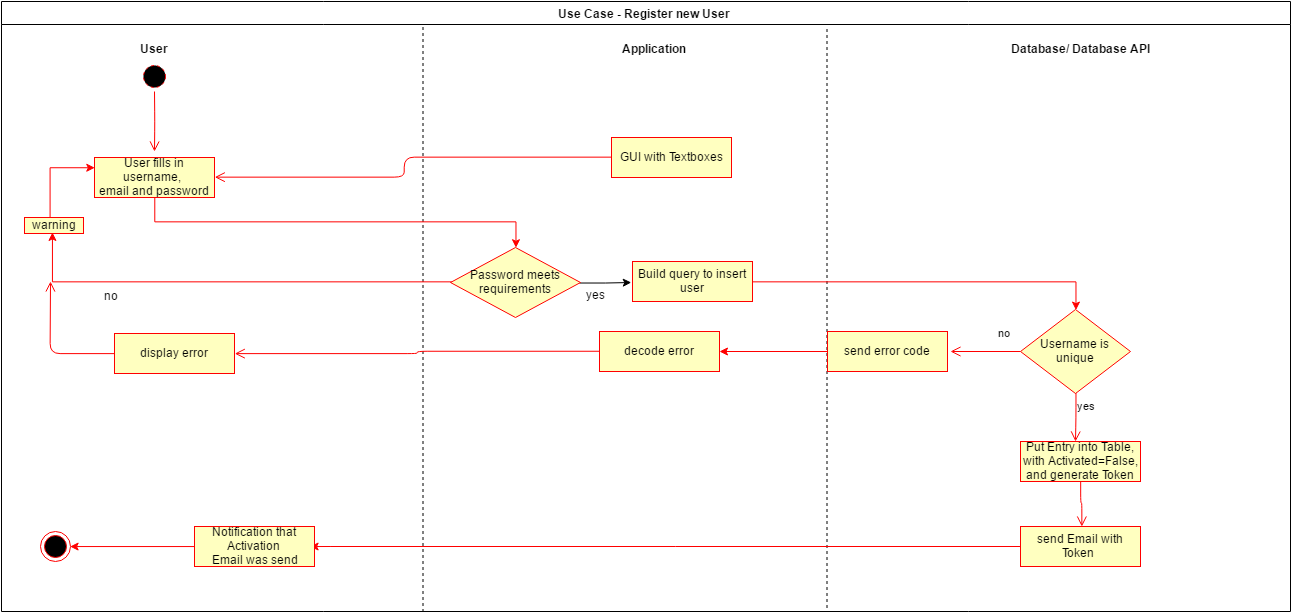

The diagram above was exported from draw.io. Its source (the exported page's mxGraphModel, read from the mxfile embedded in the PNG):
<mxGraphModel dx="1031" dy="452" grid="1" gridSize="10" guides="1" tooltips="1" connect="1" arrows="1" fold="1" page="0" pageScale="1" pageWidth="1169" pageHeight="826" background="#ffffff" math="0" shadow="0">
  <root>
    <mxCell id="0" style=";html=1;" />
    <mxCell id="1" style=";html=1;" parent="0" />
    <mxCell id="2" value="Use Case - Register new User&amp;nbsp;" style="swimlane;whiteSpace=wrap;html=1;" parent="1" vertex="1">
      <mxGeometry x="31" y="10" width="1289" height="610" as="geometry" />
    </mxCell>
    <mxCell id="42" value="" style="ellipse;html=1;shape=startState;fillColor=#000000;strokeColor=#ff0000;dashed=1;" parent="2" vertex="1">
      <mxGeometry x="138" y="60" width="30" height="30" as="geometry" />
    </mxCell>
    <mxCell id="43" value="" style="edgeStyle=orthogonalEdgeStyle;html=1;verticalAlign=bottom;endArrow=open;endSize=8;strokeColor=#ff0000;entryX=0.5;entryY=0;" parent="2" source="42" edge="1">
      <mxGeometry relative="1" as="geometry">
        <mxPoint x="153" y="150" as="targetPoint" />
        <Array as="points" />
      </mxGeometry>
    </mxCell>
    <mxCell id="46" value="" style="line;html=1;strokeWidth=1;fillColor=none;align=left;verticalAlign=middle;spacingTop=-1;spacingLeft=3;spacingRight=3;rotatable=0;labelPosition=right;points=[];portConstraint=eastwest;dashed=1;flipV=0;flipH=1;rotation=90;" parent="2" vertex="1">
      <mxGeometry x="129" y="314" width="585" height="8" as="geometry" />
    </mxCell>
    <mxCell id="47" value="User" style="text;html=1;align=center;fontStyle=1;verticalAlign=middle;spacingLeft=3;spacingRight=3;strokeColor=none;rotatable=0;points=[[0,0.5],[1,0.5]];portConstraint=eastwest;dashed=1;" parent="2" vertex="1">
      <mxGeometry x="113" y="34" width="80" height="26" as="geometry" />
    </mxCell>
    <mxCell id="49" value="Application" style="text;html=1;align=center;fontStyle=1;verticalAlign=middle;spacingLeft=3;spacingRight=3;strokeColor=none;rotatable=0;points=[[0,0.5],[1,0.5]];portConstraint=eastwest;dashed=1;" parent="2" vertex="1">
      <mxGeometry x="613" y="34" width="80" height="26" as="geometry" />
    </mxCell>
    <mxCell id="94" style="edgeStyle=orthogonalEdgeStyle;rounded=0;html=1;entryX=0;entryY=0.5;jettySize=auto;orthogonalLoop=1;strokeColor=#000000;" parent="2" source="54" edge="1">
      <mxGeometry relative="1" as="geometry">
        <mxPoint x="629.7647058823529" y="281" as="targetPoint" />
      </mxGeometry>
    </mxCell>
    <mxCell id="54" value="Password meets requirements" style="rhombus;whiteSpace=wrap;html=1;fillColor=#ffffc0;strokeColor=#FF0000;" parent="2" vertex="1">
      <mxGeometry x="449" y="246" width="130" height="70" as="geometry" />
    </mxCell>
    <mxCell id="57" style="edgeStyle=orthogonalEdgeStyle;rounded=0;html=1;jettySize=auto;orthogonalLoop=1;fillColor=#f8cecc;strokeColor=#FF0000;entryX=0.5;entryY=1;" parent="2" source="54" edge="1">
      <mxGeometry relative="1" as="geometry">
        <mxPoint x="50.94117647058829" y="230.41176470588232" as="targetPoint" />
        <Array as="points">
          <mxPoint x="51" y="280" />
        </Array>
      </mxGeometry>
    </mxCell>
    <mxCell id="62" value="" style="line;html=1;strokeWidth=1;fillColor=none;align=left;verticalAlign=middle;spacingTop=-1;spacingLeft=3;spacingRight=3;rotatable=0;labelPosition=right;points=[];portConstraint=eastwest;dashed=1;flipV=0;flipH=1;rotation=90;" parent="2" vertex="1">
      <mxGeometry x="535" y="312" width="581" height="8" as="geometry" />
    </mxCell>
    <mxCell id="63" value="Database/ Database API" style="text;html=1;align=center;fontStyle=1;verticalAlign=middle;spacingLeft=3;spacingRight=3;strokeColor=none;rotatable=0;points=[[0,0.5],[1,0.5]];portConstraint=eastwest;dashed=1;" parent="2" vertex="1">
      <mxGeometry x="1039" y="34" width="80" height="26" as="geometry" />
    </mxCell>
    <mxCell id="65" value="Username is unique" style="rhombus;whiteSpace=wrap;html=1;fillColor=#ffffc0;strokeColor=#FF0000;" parent="2" vertex="1">
      <mxGeometry x="1019" y="308" width="110" height="84" as="geometry" />
    </mxCell>
    <mxCell id="66" value="no" style="edgeStyle=orthogonalEdgeStyle;html=1;align=left;verticalAlign=bottom;endArrow=open;endSize=8;strokeColor=#FF0000;" parent="2" source="65" edge="1">
      <mxGeometry x="-0.3333" y="-10" relative="1" as="geometry">
        <mxPoint x="949" y="350" as="targetPoint" />
        <mxPoint as="offset" />
      </mxGeometry>
    </mxCell>
    <mxCell id="67" value="yes" style="edgeStyle=orthogonalEdgeStyle;html=1;align=left;verticalAlign=top;endArrow=open;endSize=8;strokeColor=#FF0000;" parent="2" source="65" edge="1">
      <mxGeometry x="-1" relative="1" as="geometry">
        <mxPoint x="1074" y="440" as="targetPoint" />
      </mxGeometry>
    </mxCell>
    <mxCell id="80" value="" style="ellipse;html=1;shape=endState;fillColor=#000000;strokeColor=#ff0000;" parent="2" vertex="1">
      <mxGeometry x="39" y="530" width="30" height="30" as="geometry" />
    </mxCell>
    <mxCell id="95" value="yes&lt;div&gt;&lt;br&gt;&lt;/div&gt;" style="text;html=1;resizable=0;points=[];autosize=1;align=left;verticalAlign=top;spacingTop=-4;" parent="2" vertex="1">
      <mxGeometry x="583" y="284" width="30" height="30" as="geometry" />
    </mxCell>
    <mxCell id="96" value="User fills in username,&amp;nbsp;&lt;br&gt;email and password" style="rounded=0;whiteSpace=wrap;html=1;arcSize=40;fillColor=#ffffc0;strokeColor=#ff0000;comic=0;" vertex="1" parent="2">
      <mxGeometry x="93" y="156" width="120" height="40" as="geometry" />
    </mxCell>
    <mxCell id="98" style="edgeStyle=orthogonalEdgeStyle;rounded=0;html=1;jettySize=auto;orthogonalLoop=1;strokeColor=#FF0000;entryX=0.5;entryY=0;" edge="1" parent="2" source="96" target="54">
      <mxGeometry relative="1" as="geometry">
        <mxPoint x="549" y="220" as="targetPoint" />
        <Array as="points">
          <mxPoint x="153" y="220" />
          <mxPoint x="514" y="220" />
        </Array>
      </mxGeometry>
    </mxCell>
    <mxCell id="99" value="GUI with Textboxes" style="rounded=0;whiteSpace=wrap;html=1;arcSize=40;fillColor=#ffffc0;strokeColor=#ff0000;comic=0;" vertex="1" parent="2">
      <mxGeometry x="610" y="136" width="120" height="40" as="geometry" />
    </mxCell>
    <mxCell id="100" value="" style="edgeStyle=orthogonalEdgeStyle;html=1;verticalAlign=bottom;endArrow=open;endSize=8;strokeColor=#ff0000;entryX=1;entryY=0.5;" edge="1" source="99" parent="2" target="96">
      <mxGeometry relative="1" as="geometry">
        <mxPoint x="653" y="210" as="targetPoint" />
        <Array as="points">
          <mxPoint x="403" y="156" />
          <mxPoint x="403" y="176" />
        </Array>
      </mxGeometry>
    </mxCell>
    <mxCell id="101" value="warning" style="rounded=0;whiteSpace=wrap;html=1;arcSize=40;fillColor=#ffffc0;strokeColor=#ff0000;comic=0;" vertex="1" parent="2">
      <mxGeometry x="23" y="216" width="59" height="16" as="geometry" />
    </mxCell>
    <mxCell id="105" style="edgeStyle=orthogonalEdgeStyle;rounded=0;html=1;jettySize=auto;orthogonalLoop=1;strokeColor=#FF0000;entryX=0;entryY=0.25;" edge="1" parent="2" source="101" target="96">
      <mxGeometry relative="1" as="geometry">
        <mxPoint x="53" y="130" as="targetPoint" />
        <Array as="points">
          <mxPoint x="49" y="166" />
        </Array>
      </mxGeometry>
    </mxCell>
    <mxCell id="106" value="Build query to insert user" style="rounded=0;whiteSpace=wrap;html=1;arcSize=40;fillColor=#ffffc0;strokeColor=#ff0000;comic=0;" vertex="1" parent="2">
      <mxGeometry x="631" y="260" width="120" height="40" as="geometry" />
    </mxCell>
    <mxCell id="108" style="edgeStyle=orthogonalEdgeStyle;rounded=0;html=1;jettySize=auto;orthogonalLoop=1;strokeColor=#FF0000;entryX=0.5;entryY=0;" edge="1" parent="2" source="106" target="65">
      <mxGeometry relative="1" as="geometry">
        <mxPoint x="1079" y="280" as="targetPoint" />
        <Array as="points">
          <mxPoint x="1074" y="280" />
        </Array>
      </mxGeometry>
    </mxCell>
    <mxCell id="110" value="display error" style="rounded=0;whiteSpace=wrap;html=1;arcSize=40;fillColor=#ffffc0;strokeColor=#ff0000;comic=0;" vertex="1" parent="2">
      <mxGeometry x="113" y="332" width="120" height="40" as="geometry" />
    </mxCell>
    <mxCell id="111" value="" style="edgeStyle=orthogonalEdgeStyle;html=1;verticalAlign=bottom;endArrow=open;endSize=8;strokeColor=#ff0000;" edge="1" source="110" parent="2">
      <mxGeometry relative="1" as="geometry">
        <mxPoint x="49" y="280" as="targetPoint" />
      </mxGeometry>
    </mxCell>
    <mxCell id="112" value="&lt;span&gt;decode error&lt;/span&gt;" style="rounded=0;whiteSpace=wrap;html=1;arcSize=40;fillColor=#ffffc0;strokeColor=#ff0000;comic=0;" vertex="1" parent="2">
      <mxGeometry x="598" y="330" width="120" height="40" as="geometry" />
    </mxCell>
    <mxCell id="113" value="" style="edgeStyle=orthogonalEdgeStyle;html=1;verticalAlign=bottom;endArrow=open;endSize=8;strokeColor=#ff0000;entryX=1;entryY=0.5;" edge="1" source="112" parent="2" target="110">
      <mxGeometry relative="1" as="geometry">
        <mxPoint x="653" y="418" as="targetPoint" />
        <Array as="points">
          <mxPoint x="416" y="350" />
          <mxPoint x="416" y="352" />
        </Array>
      </mxGeometry>
    </mxCell>
    <mxCell id="118" style="edgeStyle=orthogonalEdgeStyle;rounded=0;html=1;jettySize=auto;orthogonalLoop=1;strokeColor=#FF0000;" edge="1" parent="2" source="116" target="112">
      <mxGeometry relative="1" as="geometry" />
    </mxCell>
    <mxCell id="116" value="send error code" style="rounded=0;whiteSpace=wrap;html=1;arcSize=40;fillColor=#ffffc0;strokeColor=#ff0000;comic=0;" vertex="1" parent="2">
      <mxGeometry x="826" y="330" width="120" height="40" as="geometry" />
    </mxCell>
    <mxCell id="122" value="&lt;span&gt;Put Entry into Table,&lt;/span&gt;&lt;br&gt;&lt;span&gt;with Activated=False,&lt;/span&gt;&lt;br&gt;&lt;span&gt;and generate Token&lt;/span&gt;" style="rounded=0;whiteSpace=wrap;html=1;arcSize=40;fillColor=#ffffc0;strokeColor=#ff0000;comic=0;" vertex="1" parent="2">
      <mxGeometry x="1019" y="440" width="120" height="40" as="geometry" />
    </mxCell>
    <mxCell id="123" value="" style="edgeStyle=orthogonalEdgeStyle;html=1;verticalAlign=bottom;endArrow=open;endSize=8;strokeColor=#ff0000;entryX=0.5;entryY=0;" edge="1" source="122" parent="2">
      <mxGeometry relative="1" as="geometry">
        <mxPoint x="1080.3529411764707" y="524.5294117647059" as="targetPoint" />
        <Array as="points">
          <mxPoint x="1079" y="502" />
          <mxPoint x="1080" y="502" />
        </Array>
      </mxGeometry>
    </mxCell>
    <mxCell id="126" style="edgeStyle=orthogonalEdgeStyle;rounded=0;html=1;jettySize=auto;orthogonalLoop=1;strokeColor=#FF0000;" edge="1" parent="2" source="124">
      <mxGeometry relative="1" as="geometry">
        <mxPoint x="309" y="545" as="targetPoint" />
        <Array as="points">
          <mxPoint x="329" y="545" />
        </Array>
      </mxGeometry>
    </mxCell>
    <mxCell id="124" value="&lt;span&gt;send Email with Token&amp;nbsp;&lt;/span&gt;" style="rounded=0;whiteSpace=wrap;html=1;arcSize=40;fillColor=#ffffc0;strokeColor=#ff0000;comic=0;" vertex="1" parent="2">
      <mxGeometry x="1019" y="525" width="120" height="40" as="geometry" />
    </mxCell>
    <mxCell id="129" style="edgeStyle=orthogonalEdgeStyle;rounded=0;html=1;entryX=1;entryY=0.5;jettySize=auto;orthogonalLoop=1;strokeColor=#FF0000;" edge="1" parent="2" source="127" target="80">
      <mxGeometry relative="1" as="geometry" />
    </mxCell>
    <mxCell id="127" value="&lt;span&gt;Notification that Activation&lt;/span&gt;&lt;div&gt;&amp;nbsp;Email was send&lt;/div&gt;" style="rounded=0;whiteSpace=wrap;html=1;arcSize=40;fillColor=#ffffc0;strokeColor=#ff0000;comic=0;" vertex="1" parent="2">
      <mxGeometry x="193" y="525" width="120" height="40" as="geometry" />
    </mxCell>
    <mxCell id="58" value="no" style="text;html=1;resizable=0;points=[];autosize=1;align=left;verticalAlign=top;spacingTop=-4;" parent="1" vertex="1">
      <mxGeometry x="132" y="295" width="30" height="20" as="geometry" />
    </mxCell>
  </root>
</mxGraphModel>